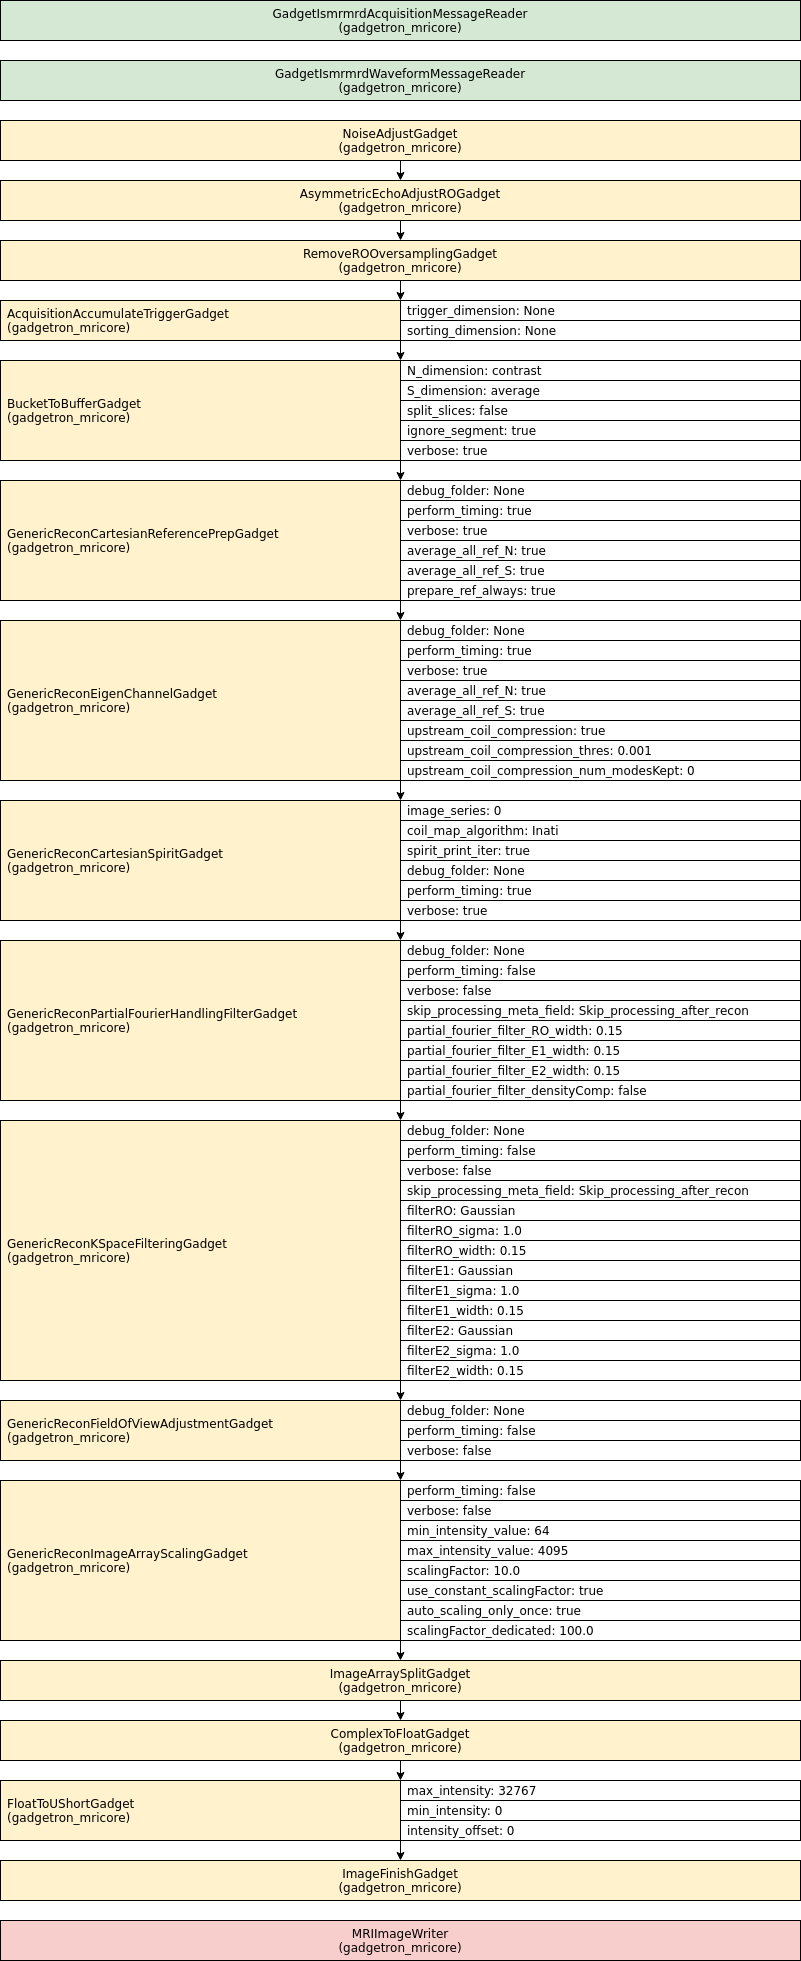

The diagram above was exported from draw.io. Its source (the exported page's mxGraphModel, read from the mxfile embedded in the PNG):
<mxGraphModel dx="1001" dy="487" grid="1" gridSize="10" guides="1" tooltips="1" connect="1" arrows="1" fold="1" page="1" pageScale="1" pageWidth="850" pageHeight="1100" math="0" shadow="0">
  <root>
    <mxCell id="0" />
    <mxCell id="1" parent="0" />
    <mxCell id="reader0" value="GadgetIsmrmrdAcquisitionMessageReader&#10;(gadgetron_mricore)" style="fillColor=#d5e8d4;fontColor=#000000;" parent="1" vertex="1">
      <mxGeometry width="800" height="40" as="geometry" />
    </mxCell>
    <mxCell id="reader1" value="GadgetIsmrmrdWaveformMessageReader&#10;(gadgetron_mricore)" style="fillColor=#d5e8d4;fontColor=#000000;" parent="1" vertex="1">
      <mxGeometry y="60" width="800" height="40" as="geometry" />
    </mxCell>
    <mxCell id="gadget0" value="NoiseAdjustGadget&#10;(gadgetron_mricore)" style="fillColor=#fff2cc;fontColor=#000000;align=center;" parent="1" vertex="1">
      <mxGeometry y="120" width="800" height="40" as="geometry" />
    </mxCell>
    <mxCell id="arrow1" style="edgeStyle=orthogonalEdgeStyle;rounded=0;orthogonalLoop=1;jettySize=auto;html=1;exitX=0.5;exitY=1;exitDx=0;exitDy=0;entryX=0.5;entryY=0;entryDx=0;entryDy=0;" parent="1" source="gadget0" target="gadget1" edge="1">
      <mxGeometry relative="1" as="geometry" />
    </mxCell>
    <mxCell id="gadget1" value="AsymmetricEchoAdjustROGadget&#10;(gadgetron_mricore)" style="fillColor=#fff2cc;fontColor=#000000;align=center;" parent="1" vertex="1">
      <mxGeometry y="180" width="800" height="40" as="geometry" />
    </mxCell>
    <mxCell id="arrow2" style="edgeStyle=orthogonalEdgeStyle;rounded=0;orthogonalLoop=1;jettySize=auto;html=1;exitX=0.5;exitY=1;exitDx=0;exitDy=0;entryX=0.5;entryY=0;entryDx=0;entryDy=0;" parent="1" source="gadget1" target="gadget2" edge="1">
      <mxGeometry relative="1" as="geometry" />
    </mxCell>
    <mxCell id="gadget2" value="RemoveROOversamplingGadget&#10;(gadgetron_mricore)" style="fillColor=#fff2cc;fontColor=#000000;align=center;" parent="1" vertex="1">
      <mxGeometry y="240" width="800" height="40" as="geometry" />
    </mxCell>
    <mxCell id="arrow3" style="edgeStyle=orthogonalEdgeStyle;rounded=0;orthogonalLoop=1;jettySize=auto;html=1;exitX=0.5;exitY=1;exitDx=0;exitDy=0;entryX=0.5;entryY=0;entryDx=0;entryDy=0;" parent="1" source="gadget2" target="gadget3" edge="1">
      <mxGeometry relative="1" as="geometry" />
    </mxCell>
    <mxCell id="gadget3" value="AcquisitionAccumulateTriggerGadget&#10;(gadgetron_mricore)" style="fillColor=#fff2cc;fontColor=#000000;align=left;spacingLeft=5;" parent="1" vertex="1">
      <mxGeometry y="300" width="800" height="40" as="geometry" />
    </mxCell>
    <mxCell id="gadget3property0" value="trigger_dimension: None" style="fillColor=#ffffff;fontColor=#000000;align=left;spacingLeft=5;" parent="gadget3" vertex="1">
      <mxGeometry x="400" width="400" height="20" as="geometry" />
    </mxCell>
    <mxCell id="gadget3property1" value="sorting_dimension: None" style="fillColor=#ffffff;fontColor=#000000;align=left;spacingLeft=5;" parent="gadget3" vertex="1">
      <mxGeometry x="400" y="20" width="400" height="20" as="geometry" />
    </mxCell>
    <mxCell id="arrow4" style="edgeStyle=orthogonalEdgeStyle;rounded=0;orthogonalLoop=1;jettySize=auto;html=1;exitX=0.5;exitY=1;exitDx=0;exitDy=0;entryX=0.5;entryY=0;entryDx=0;entryDy=0;" parent="1" source="gadget3" target="gadget4" edge="1">
      <mxGeometry relative="1" as="geometry" />
    </mxCell>
    <mxCell id="gadget4" value="BucketToBufferGadget&#10;(gadgetron_mricore)" style="fillColor=#fff2cc;fontColor=#000000;align=left;spacingLeft=5;" parent="1" vertex="1">
      <mxGeometry y="360" width="800" height="100" as="geometry" />
    </mxCell>
    <mxCell id="gadget4property0" value="N_dimension: contrast" style="fillColor=#ffffff;fontColor=#000000;align=left;spacingLeft=5;" parent="gadget4" vertex="1">
      <mxGeometry x="400" width="400" height="20" as="geometry" />
    </mxCell>
    <mxCell id="gadget4property1" value="S_dimension: average" style="fillColor=#ffffff;fontColor=#000000;align=left;spacingLeft=5;" parent="gadget4" vertex="1">
      <mxGeometry x="400" y="20" width="400" height="20" as="geometry" />
    </mxCell>
    <mxCell id="gadget4property2" value="split_slices: false" style="fillColor=#ffffff;fontColor=#000000;align=left;spacingLeft=5;" parent="gadget4" vertex="1">
      <mxGeometry x="400" y="40" width="400" height="20" as="geometry" />
    </mxCell>
    <mxCell id="gadget4property3" value="ignore_segment: true" style="fillColor=#ffffff;fontColor=#000000;align=left;spacingLeft=5;" parent="gadget4" vertex="1">
      <mxGeometry x="400" y="60" width="400" height="20" as="geometry" />
    </mxCell>
    <mxCell id="gadget4property4" value="verbose: true" style="fillColor=#ffffff;fontColor=#000000;align=left;spacingLeft=5;" parent="gadget4" vertex="1">
      <mxGeometry x="400" y="80" width="400" height="20" as="geometry" />
    </mxCell>
    <mxCell id="arrow5" style="edgeStyle=orthogonalEdgeStyle;rounded=0;orthogonalLoop=1;jettySize=auto;html=1;exitX=0.5;exitY=1;exitDx=0;exitDy=0;entryX=0.5;entryY=0;entryDx=0;entryDy=0;" parent="1" source="gadget4" target="gadget5" edge="1">
      <mxGeometry relative="1" as="geometry" />
    </mxCell>
    <mxCell id="gadget5" value="GenericReconCartesianReferencePrepGadget&#10;(gadgetron_mricore)" style="fillColor=#fff2cc;fontColor=#000000;align=left;spacingLeft=5;" parent="1" vertex="1">
      <mxGeometry y="480" width="800" height="120" as="geometry" />
    </mxCell>
    <mxCell id="gadget5property0" value="debug_folder: None" style="fillColor=#ffffff;fontColor=#000000;align=left;spacingLeft=5;" parent="gadget5" vertex="1">
      <mxGeometry x="400" width="400" height="20" as="geometry" />
    </mxCell>
    <mxCell id="gadget5property1" value="perform_timing: true" style="fillColor=#ffffff;fontColor=#000000;align=left;spacingLeft=5;" parent="gadget5" vertex="1">
      <mxGeometry x="400" y="20" width="400" height="20" as="geometry" />
    </mxCell>
    <mxCell id="gadget5property2" value="verbose: true" style="fillColor=#ffffff;fontColor=#000000;align=left;spacingLeft=5;" parent="gadget5" vertex="1">
      <mxGeometry x="400" y="40" width="400" height="20" as="geometry" />
    </mxCell>
    <mxCell id="gadget5property3" value="average_all_ref_N: true" style="fillColor=#ffffff;fontColor=#000000;align=left;spacingLeft=5;" parent="gadget5" vertex="1">
      <mxGeometry x="400" y="60" width="400" height="20" as="geometry" />
    </mxCell>
    <mxCell id="gadget5property4" value="average_all_ref_S: true" style="fillColor=#ffffff;fontColor=#000000;align=left;spacingLeft=5;" parent="gadget5" vertex="1">
      <mxGeometry x="400" y="80" width="400" height="20" as="geometry" />
    </mxCell>
    <mxCell id="gadget5property5" value="prepare_ref_always: true" style="fillColor=#ffffff;fontColor=#000000;align=left;spacingLeft=5;" parent="gadget5" vertex="1">
      <mxGeometry x="400" y="100" width="400" height="20" as="geometry" />
    </mxCell>
    <mxCell id="arrow6" style="edgeStyle=orthogonalEdgeStyle;rounded=0;orthogonalLoop=1;jettySize=auto;html=1;exitX=0.5;exitY=1;exitDx=0;exitDy=0;entryX=0.5;entryY=0;entryDx=0;entryDy=0;" parent="1" source="gadget5" target="gadget6" edge="1">
      <mxGeometry relative="1" as="geometry" />
    </mxCell>
    <mxCell id="gadget6" value="GenericReconEigenChannelGadget&#10;(gadgetron_mricore)" style="fillColor=#fff2cc;fontColor=#000000;align=left;spacingLeft=5;" parent="1" vertex="1">
      <mxGeometry y="620" width="800" height="160" as="geometry" />
    </mxCell>
    <mxCell id="gadget6property0" value="debug_folder: None" style="fillColor=#ffffff;fontColor=#000000;align=left;spacingLeft=5;" parent="gadget6" vertex="1">
      <mxGeometry x="400" width="400" height="20" as="geometry" />
    </mxCell>
    <mxCell id="gadget6property1" value="perform_timing: true" style="fillColor=#ffffff;fontColor=#000000;align=left;spacingLeft=5;" parent="gadget6" vertex="1">
      <mxGeometry x="400" y="20" width="400" height="20" as="geometry" />
    </mxCell>
    <mxCell id="gadget6property2" value="verbose: true" style="fillColor=#ffffff;fontColor=#000000;align=left;spacingLeft=5;" parent="gadget6" vertex="1">
      <mxGeometry x="400" y="40" width="400" height="20" as="geometry" />
    </mxCell>
    <mxCell id="gadget6property3" value="average_all_ref_N: true" style="fillColor=#ffffff;fontColor=#000000;align=left;spacingLeft=5;" parent="gadget6" vertex="1">
      <mxGeometry x="400" y="60" width="400" height="20" as="geometry" />
    </mxCell>
    <mxCell id="gadget6property4" value="average_all_ref_S: true" style="fillColor=#ffffff;fontColor=#000000;align=left;spacingLeft=5;" parent="gadget6" vertex="1">
      <mxGeometry x="400" y="80" width="400" height="20" as="geometry" />
    </mxCell>
    <mxCell id="gadget6property5" value="upstream_coil_compression: true" style="fillColor=#ffffff;fontColor=#000000;align=left;spacingLeft=5;" parent="gadget6" vertex="1">
      <mxGeometry x="400" y="100" width="400" height="20" as="geometry" />
    </mxCell>
    <mxCell id="gadget6property6" value="upstream_coil_compression_thres: 0.001" style="fillColor=#ffffff;fontColor=#000000;align=left;spacingLeft=5;" parent="gadget6" vertex="1">
      <mxGeometry x="400" y="120" width="400" height="20" as="geometry" />
    </mxCell>
    <mxCell id="gadget6property7" value="upstream_coil_compression_num_modesKept: 0" style="fillColor=#ffffff;fontColor=#000000;align=left;spacingLeft=5;" parent="gadget6" vertex="1">
      <mxGeometry x="400" y="140" width="400" height="20" as="geometry" />
    </mxCell>
    <mxCell id="arrow7" style="edgeStyle=orthogonalEdgeStyle;rounded=0;orthogonalLoop=1;jettySize=auto;html=1;exitX=0.5;exitY=1;exitDx=0;exitDy=0;entryX=0.5;entryY=0;entryDx=0;entryDy=0;" parent="1" source="gadget6" target="gadget7" edge="1">
      <mxGeometry relative="1" as="geometry" />
    </mxCell>
    <mxCell id="gadget7" value="GenericReconCartesianSpiritGadget&#10;(gadgetron_mricore)" style="fillColor=#fff2cc;fontColor=#000000;align=left;spacingLeft=5;" parent="1" vertex="1">
      <mxGeometry y="800" width="800" height="120" as="geometry" />
    </mxCell>
    <mxCell id="gadget7property0" value="image_series: 0" style="fillColor=#ffffff;fontColor=#000000;align=left;spacingLeft=5;" parent="gadget7" vertex="1">
      <mxGeometry x="400" width="400" height="20" as="geometry" />
    </mxCell>
    <mxCell id="gadget7property1" value="coil_map_algorithm: Inati" style="fillColor=#ffffff;fontColor=#000000;align=left;spacingLeft=5;" parent="gadget7" vertex="1">
      <mxGeometry x="400" y="20" width="400" height="20" as="geometry" />
    </mxCell>
    <mxCell id="gadget7property2" value="spirit_print_iter: true" style="fillColor=#ffffff;fontColor=#000000;align=left;spacingLeft=5;" parent="gadget7" vertex="1">
      <mxGeometry x="400" y="40" width="400" height="20" as="geometry" />
    </mxCell>
    <mxCell id="gadget7property3" value="debug_folder: None" style="fillColor=#ffffff;fontColor=#000000;align=left;spacingLeft=5;" parent="gadget7" vertex="1">
      <mxGeometry x="400" y="60" width="400" height="20" as="geometry" />
    </mxCell>
    <mxCell id="gadget7property4" value="perform_timing: true" style="fillColor=#ffffff;fontColor=#000000;align=left;spacingLeft=5;" parent="gadget7" vertex="1">
      <mxGeometry x="400" y="80" width="400" height="20" as="geometry" />
    </mxCell>
    <mxCell id="gadget7property5" value="verbose: true" style="fillColor=#ffffff;fontColor=#000000;align=left;spacingLeft=5;" parent="gadget7" vertex="1">
      <mxGeometry x="400" y="100" width="400" height="20" as="geometry" />
    </mxCell>
    <mxCell id="arrow8" style="edgeStyle=orthogonalEdgeStyle;rounded=0;orthogonalLoop=1;jettySize=auto;html=1;exitX=0.5;exitY=1;exitDx=0;exitDy=0;entryX=0.5;entryY=0;entryDx=0;entryDy=0;" parent="1" source="gadget7" target="gadget8" edge="1">
      <mxGeometry relative="1" as="geometry" />
    </mxCell>
    <mxCell id="gadget8" value="GenericReconPartialFourierHandlingFilterGadget&#10;(gadgetron_mricore)" style="fillColor=#fff2cc;fontColor=#000000;align=left;spacingLeft=5;" parent="1" vertex="1">
      <mxGeometry y="940" width="800" height="160" as="geometry" />
    </mxCell>
    <mxCell id="gadget8property0" value="debug_folder: None" style="fillColor=#ffffff;fontColor=#000000;align=left;spacingLeft=5;" parent="gadget8" vertex="1">
      <mxGeometry x="400" width="400" height="20" as="geometry" />
    </mxCell>
    <mxCell id="gadget8property1" value="perform_timing: false" style="fillColor=#ffffff;fontColor=#000000;align=left;spacingLeft=5;" parent="gadget8" vertex="1">
      <mxGeometry x="400" y="20" width="400" height="20" as="geometry" />
    </mxCell>
    <mxCell id="gadget8property2" value="verbose: false" style="fillColor=#ffffff;fontColor=#000000;align=left;spacingLeft=5;" parent="gadget8" vertex="1">
      <mxGeometry x="400" y="40" width="400" height="20" as="geometry" />
    </mxCell>
    <mxCell id="gadget8property3" value="skip_processing_meta_field: Skip_processing_after_recon" style="fillColor=#ffffff;fontColor=#000000;align=left;spacingLeft=5;" parent="gadget8" vertex="1">
      <mxGeometry x="400" y="60" width="400" height="20" as="geometry" />
    </mxCell>
    <mxCell id="gadget8property4" value="partial_fourier_filter_RO_width: 0.15" style="fillColor=#ffffff;fontColor=#000000;align=left;spacingLeft=5;" parent="gadget8" vertex="1">
      <mxGeometry x="400" y="80" width="400" height="20" as="geometry" />
    </mxCell>
    <mxCell id="gadget8property5" value="partial_fourier_filter_E1_width: 0.15" style="fillColor=#ffffff;fontColor=#000000;align=left;spacingLeft=5;" parent="gadget8" vertex="1">
      <mxGeometry x="400" y="100" width="400" height="20" as="geometry" />
    </mxCell>
    <mxCell id="gadget8property6" value="partial_fourier_filter_E2_width: 0.15" style="fillColor=#ffffff;fontColor=#000000;align=left;spacingLeft=5;" parent="gadget8" vertex="1">
      <mxGeometry x="400" y="120" width="400" height="20" as="geometry" />
    </mxCell>
    <mxCell id="gadget8property7" value="partial_fourier_filter_densityComp: false" style="fillColor=#ffffff;fontColor=#000000;align=left;spacingLeft=5;" parent="gadget8" vertex="1">
      <mxGeometry x="400" y="140" width="400" height="20" as="geometry" />
    </mxCell>
    <mxCell id="arrow9" style="edgeStyle=orthogonalEdgeStyle;rounded=0;orthogonalLoop=1;jettySize=auto;html=1;exitX=0.5;exitY=1;exitDx=0;exitDy=0;entryX=0.5;entryY=0;entryDx=0;entryDy=0;" parent="1" source="gadget8" target="gadget9" edge="1">
      <mxGeometry relative="1" as="geometry" />
    </mxCell>
    <mxCell id="gadget9" value="GenericReconKSpaceFilteringGadget&#10;(gadgetron_mricore)" style="fillColor=#fff2cc;fontColor=#000000;align=left;spacingLeft=5;" parent="1" vertex="1">
      <mxGeometry y="1120" width="800" height="260" as="geometry" />
    </mxCell>
    <mxCell id="gadget9property0" value="debug_folder: None" style="fillColor=#ffffff;fontColor=#000000;align=left;spacingLeft=5;" parent="gadget9" vertex="1">
      <mxGeometry x="400" width="400" height="20" as="geometry" />
    </mxCell>
    <mxCell id="gadget9property1" value="perform_timing: false" style="fillColor=#ffffff;fontColor=#000000;align=left;spacingLeft=5;" parent="gadget9" vertex="1">
      <mxGeometry x="400" y="20" width="400" height="20" as="geometry" />
    </mxCell>
    <mxCell id="gadget9property2" value="verbose: false" style="fillColor=#ffffff;fontColor=#000000;align=left;spacingLeft=5;" parent="gadget9" vertex="1">
      <mxGeometry x="400" y="40" width="400" height="20" as="geometry" />
    </mxCell>
    <mxCell id="gadget9property3" value="skip_processing_meta_field: Skip_processing_after_recon" style="fillColor=#ffffff;fontColor=#000000;align=left;spacingLeft=5;" parent="gadget9" vertex="1">
      <mxGeometry x="400" y="60" width="400" height="20" as="geometry" />
    </mxCell>
    <mxCell id="gadget9property4" value="filterRO: Gaussian" style="fillColor=#ffffff;fontColor=#000000;align=left;spacingLeft=5;" parent="gadget9" vertex="1">
      <mxGeometry x="400" y="80" width="400" height="20" as="geometry" />
    </mxCell>
    <mxCell id="gadget9property5" value="filterRO_sigma: 1.0" style="fillColor=#ffffff;fontColor=#000000;align=left;spacingLeft=5;" parent="gadget9" vertex="1">
      <mxGeometry x="400" y="100" width="400" height="20" as="geometry" />
    </mxCell>
    <mxCell id="gadget9property6" value="filterRO_width: 0.15" style="fillColor=#ffffff;fontColor=#000000;align=left;spacingLeft=5;" parent="gadget9" vertex="1">
      <mxGeometry x="400" y="120" width="400" height="20" as="geometry" />
    </mxCell>
    <mxCell id="gadget9property7" value="filterE1: Gaussian" style="fillColor=#ffffff;fontColor=#000000;align=left;spacingLeft=5;" parent="gadget9" vertex="1">
      <mxGeometry x="400" y="140" width="400" height="20" as="geometry" />
    </mxCell>
    <mxCell id="gadget9property8" value="filterE1_sigma: 1.0" style="fillColor=#ffffff;fontColor=#000000;align=left;spacingLeft=5;" parent="gadget9" vertex="1">
      <mxGeometry x="400" y="160" width="400" height="20" as="geometry" />
    </mxCell>
    <mxCell id="gadget9property9" value="filterE1_width: 0.15" style="fillColor=#ffffff;fontColor=#000000;align=left;spacingLeft=5;" parent="gadget9" vertex="1">
      <mxGeometry x="400" y="180" width="400" height="20" as="geometry" />
    </mxCell>
    <mxCell id="gadget9property10" value="filterE2: Gaussian" style="fillColor=#ffffff;fontColor=#000000;align=left;spacingLeft=5;" parent="gadget9" vertex="1">
      <mxGeometry x="400" y="200" width="400" height="20" as="geometry" />
    </mxCell>
    <mxCell id="gadget9property11" value="filterE2_sigma: 1.0" style="fillColor=#ffffff;fontColor=#000000;align=left;spacingLeft=5;" parent="gadget9" vertex="1">
      <mxGeometry x="400" y="220" width="400" height="20" as="geometry" />
    </mxCell>
    <mxCell id="gadget9property12" value="filterE2_width: 0.15" style="fillColor=#ffffff;fontColor=#000000;align=left;spacingLeft=5;" parent="gadget9" vertex="1">
      <mxGeometry x="400" y="240" width="400" height="20" as="geometry" />
    </mxCell>
    <mxCell id="arrow10" style="edgeStyle=orthogonalEdgeStyle;rounded=0;orthogonalLoop=1;jettySize=auto;html=1;exitX=0.5;exitY=1;exitDx=0;exitDy=0;entryX=0.5;entryY=0;entryDx=0;entryDy=0;" parent="1" source="gadget9" target="gadget10" edge="1">
      <mxGeometry relative="1" as="geometry" />
    </mxCell>
    <mxCell id="gadget10" value="GenericReconFieldOfViewAdjustmentGadget&#10;(gadgetron_mricore)" style="fillColor=#fff2cc;fontColor=#000000;align=left;spacingLeft=5;" parent="1" vertex="1">
      <mxGeometry y="1400" width="800" height="60" as="geometry" />
    </mxCell>
    <mxCell id="gadget10property0" value="debug_folder: None" style="fillColor=#ffffff;fontColor=#000000;align=left;spacingLeft=5;" parent="gadget10" vertex="1">
      <mxGeometry x="400" width="400" height="20" as="geometry" />
    </mxCell>
    <mxCell id="gadget10property1" value="perform_timing: false" style="fillColor=#ffffff;fontColor=#000000;align=left;spacingLeft=5;" parent="gadget10" vertex="1">
      <mxGeometry x="400" y="20" width="400" height="20" as="geometry" />
    </mxCell>
    <mxCell id="gadget10property2" value="verbose: false" style="fillColor=#ffffff;fontColor=#000000;align=left;spacingLeft=5;" parent="gadget10" vertex="1">
      <mxGeometry x="400" y="40" width="400" height="20" as="geometry" />
    </mxCell>
    <mxCell id="arrow11" style="edgeStyle=orthogonalEdgeStyle;rounded=0;orthogonalLoop=1;jettySize=auto;html=1;exitX=0.5;exitY=1;exitDx=0;exitDy=0;entryX=0.5;entryY=0;entryDx=0;entryDy=0;" parent="1" source="gadget10" target="gadget11" edge="1">
      <mxGeometry relative="1" as="geometry" />
    </mxCell>
    <mxCell id="gadget11" value="GenericReconImageArrayScalingGadget&#10;(gadgetron_mricore)" style="fillColor=#fff2cc;fontColor=#000000;align=left;spacingLeft=5;" parent="1" vertex="1">
      <mxGeometry y="1480" width="800" height="160" as="geometry" />
    </mxCell>
    <mxCell id="gadget11property0" value="perform_timing: false" style="fillColor=#ffffff;fontColor=#000000;align=left;spacingLeft=5;" parent="gadget11" vertex="1">
      <mxGeometry x="400" width="400" height="20" as="geometry" />
    </mxCell>
    <mxCell id="gadget11property1" value="verbose: false" style="fillColor=#ffffff;fontColor=#000000;align=left;spacingLeft=5;" parent="gadget11" vertex="1">
      <mxGeometry x="400" y="20" width="400" height="20" as="geometry" />
    </mxCell>
    <mxCell id="gadget11property2" value="min_intensity_value: 64" style="fillColor=#ffffff;fontColor=#000000;align=left;spacingLeft=5;" parent="gadget11" vertex="1">
      <mxGeometry x="400" y="40" width="400" height="20" as="geometry" />
    </mxCell>
    <mxCell id="gadget11property3" value="max_intensity_value: 4095" style="fillColor=#ffffff;fontColor=#000000;align=left;spacingLeft=5;" parent="gadget11" vertex="1">
      <mxGeometry x="400" y="60" width="400" height="20" as="geometry" />
    </mxCell>
    <mxCell id="gadget11property4" value="scalingFactor: 10.0" style="fillColor=#ffffff;fontColor=#000000;align=left;spacingLeft=5;" parent="gadget11" vertex="1">
      <mxGeometry x="400" y="80" width="400" height="20" as="geometry" />
    </mxCell>
    <mxCell id="gadget11property5" value="use_constant_scalingFactor: true" style="fillColor=#ffffff;fontColor=#000000;align=left;spacingLeft=5;" parent="gadget11" vertex="1">
      <mxGeometry x="400" y="100" width="400" height="20" as="geometry" />
    </mxCell>
    <mxCell id="gadget11property6" value="auto_scaling_only_once: true" style="fillColor=#ffffff;fontColor=#000000;align=left;spacingLeft=5;" parent="gadget11" vertex="1">
      <mxGeometry x="400" y="120" width="400" height="20" as="geometry" />
    </mxCell>
    <mxCell id="gadget11property7" value="scalingFactor_dedicated: 100.0" style="fillColor=#ffffff;fontColor=#000000;align=left;spacingLeft=5;" parent="gadget11" vertex="1">
      <mxGeometry x="400" y="140" width="400" height="20" as="geometry" />
    </mxCell>
    <mxCell id="arrow12" style="edgeStyle=orthogonalEdgeStyle;rounded=0;orthogonalLoop=1;jettySize=auto;html=1;exitX=0.5;exitY=1;exitDx=0;exitDy=0;entryX=0.5;entryY=0;entryDx=0;entryDy=0;" parent="1" source="gadget11" target="gadget12" edge="1">
      <mxGeometry relative="1" as="geometry" />
    </mxCell>
    <mxCell id="gadget12" value="ImageArraySplitGadget&#10;(gadgetron_mricore)" style="fillColor=#fff2cc;fontColor=#000000;align=center;" parent="1" vertex="1">
      <mxGeometry y="1660" width="800" height="40" as="geometry" />
    </mxCell>
    <mxCell id="arrow13" style="edgeStyle=orthogonalEdgeStyle;rounded=0;orthogonalLoop=1;jettySize=auto;html=1;exitX=0.5;exitY=1;exitDx=0;exitDy=0;entryX=0.5;entryY=0;entryDx=0;entryDy=0;" parent="1" source="gadget12" target="gadget13" edge="1">
      <mxGeometry relative="1" as="geometry" />
    </mxCell>
    <mxCell id="gadget13" value="ComplexToFloatGadget&#10;(gadgetron_mricore)" style="fillColor=#fff2cc;fontColor=#000000;align=center;" parent="1" vertex="1">
      <mxGeometry y="1720" width="800" height="40" as="geometry" />
    </mxCell>
    <mxCell id="arrow14" style="edgeStyle=orthogonalEdgeStyle;rounded=0;orthogonalLoop=1;jettySize=auto;html=1;exitX=0.5;exitY=1;exitDx=0;exitDy=0;entryX=0.5;entryY=0;entryDx=0;entryDy=0;" parent="1" source="gadget13" target="gadget14" edge="1">
      <mxGeometry relative="1" as="geometry" />
    </mxCell>
    <mxCell id="gadget14" value="FloatToUShortGadget&#10;(gadgetron_mricore)" style="fillColor=#fff2cc;fontColor=#000000;align=left;spacingLeft=5;" parent="1" vertex="1">
      <mxGeometry y="1780" width="800" height="60" as="geometry" />
    </mxCell>
    <mxCell id="gadget14property0" value="max_intensity: 32767" style="fillColor=#ffffff;fontColor=#000000;align=left;spacingLeft=5;" parent="gadget14" vertex="1">
      <mxGeometry x="400" width="400" height="20" as="geometry" />
    </mxCell>
    <mxCell id="gadget14property1" value="min_intensity: 0" style="fillColor=#ffffff;fontColor=#000000;align=left;spacingLeft=5;" parent="gadget14" vertex="1">
      <mxGeometry x="400" y="20" width="400" height="20" as="geometry" />
    </mxCell>
    <mxCell id="gadget14property2" value="intensity_offset: 0" style="fillColor=#ffffff;fontColor=#000000;align=left;spacingLeft=5;" parent="gadget14" vertex="1">
      <mxGeometry x="400" y="40" width="400" height="20" as="geometry" />
    </mxCell>
    <mxCell id="arrow15" style="edgeStyle=orthogonalEdgeStyle;rounded=0;orthogonalLoop=1;jettySize=auto;html=1;exitX=0.5;exitY=1;exitDx=0;exitDy=0;entryX=0.5;entryY=0;entryDx=0;entryDy=0;" parent="1" source="gadget14" target="gadget15" edge="1">
      <mxGeometry relative="1" as="geometry" />
    </mxCell>
    <mxCell id="gadget15" value="ImageFinishGadget&#10;(gadgetron_mricore)" style="fillColor=#fff2cc;fontColor=#000000;align=center;" parent="1" vertex="1">
      <mxGeometry y="1860" width="800" height="40" as="geometry" />
    </mxCell>
    <mxCell id="writer0" value="MRIImageWriter&#10;(gadgetron_mricore)" style="fillColor=#f8cecc;fontColor=#000000;" parent="1" vertex="1">
      <mxGeometry y="1920" width="800" height="40" as="geometry" />
    </mxCell>
  </root>
</mxGraphModel>